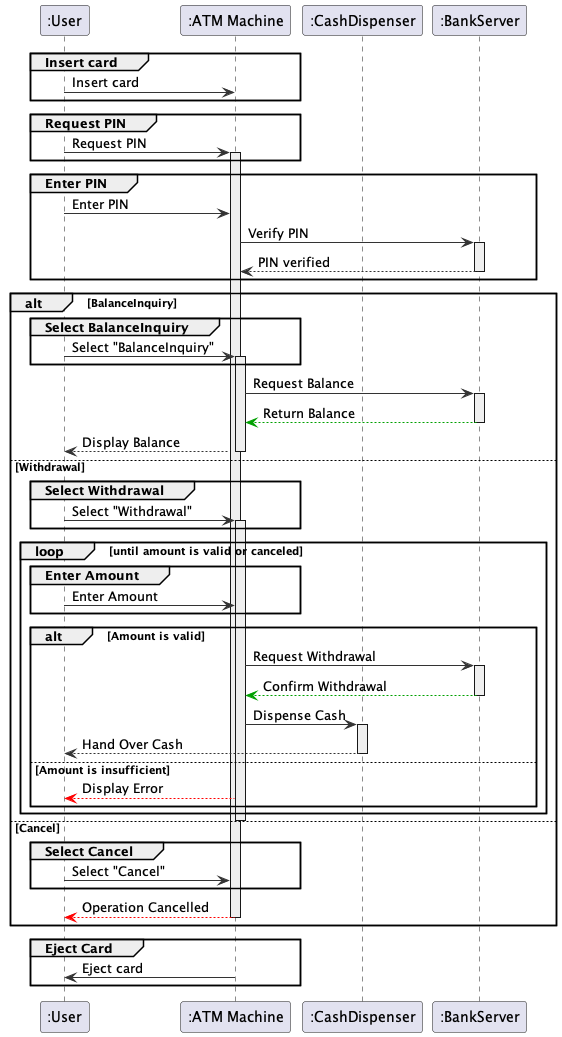

The diagram above was rendered by PlantUML. Its source (embedded in the PNG):
@startuml

skinparam SequenceLifeLineBackgroundColor #EFEFEF
skinparam SequenceArrowColor #333333
skinparam SequenceDividerBorderColor #404040
skinparam NoteBackgroundColor #FFFFCC
skinparam NoteBorderColor #A3A3A3

participant ":User" as User
participant ":ATM Machine" as ATM
participant ":CashDispenser" as Dispenser
participant ":BankServer" as Server

group Insert card
    User -> ATM : Insert card
end

group Request PIN
    User -> ATM : Request PIN
    activate ATM
end

group Enter PIN
    User -> ATM : Enter PIN
    ATM -> Server : Verify PIN
    activate Server
    Server --> ATM : PIN verified
    deactivate Server
end

alt BalanceInquiry
    group Select BalanceInquiry
        User -> ATM : Select "BalanceInquiry"
        activate ATM
    end
    ATM -> Server : Request Balance
    activate Server
    Server -[#00A000]-> ATM : Return Balance
    deactivate Server
    ATM --> User : Display Balance
    deactivate ATM
else Withdrawal
    group Select Withdrawal
        User -> ATM : Select "Withdrawal"
        activate ATM
    end
    loop until amount is valid or canceled
        group Enter Amount
            User -> ATM : Enter Amount
        end
        alt Amount is valid
            ATM -> Server : Request Withdrawal
            activate Server
            Server -[#00A000]-> ATM : Confirm Withdrawal
            deactivate Server
            ATM -> Dispenser : Dispense Cash
            activate Dispenser
            Dispenser --> User : Hand Over Cash
            deactivate Dispenser
        else Amount is insufficient
            ATM -[#FF0000]-> User : Display Error
        end
    end
    deactivate ATM
else Cancel
    group Select Cancel
        User -> ATM : Select "Cancel"
    end
    ATM -[#FF0000]-> User : Operation Cancelled
    deactivate ATM
end

group Eject Card
    User <- ATM : Eject card
end

@enduml